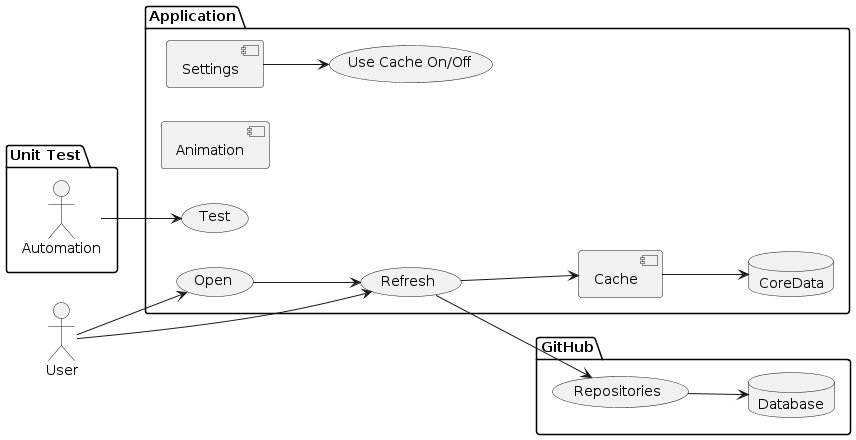

The diagram above was rendered by PlantUML. Its source (embedded in the PNG):
@startuml
left to right direction
actor User as u
package "Unit Test" {
  actor "Automation" as fc
}
package Application {
  usecase "Open" as UC1
  usecase "Refresh" as UC2
  usecase "Test" as UC4
  database CoreData as CD
  component Cache
  component Animation
  component Settings
  usecase "Use Cache On/Off" as isCacheMode
}
package GitHub {
  usecase "Repositories" as Rep
  database Database as DB
}

fc --> UC4
u --> UC1
UC1 --> UC2
u --> UC2
UC2 --> Rep
UC2 --> Cache
Rep --> DB
Cache --> CD
Settings --> isCacheMode
@enduml